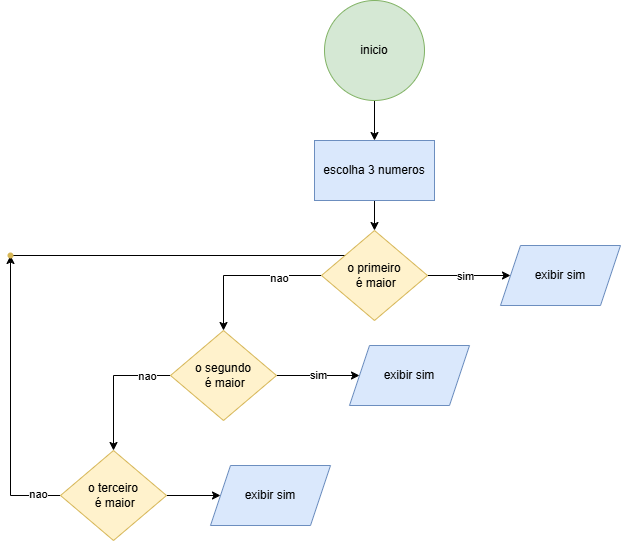

The diagram above was exported from draw.io. Its source (the exported page's mxGraphModel, read from the mxfile embedded in the PNG):
<mxGraphModel dx="1050" dy="557" grid="1" gridSize="10" guides="1" tooltips="1" connect="1" arrows="1" fold="1" page="1" pageScale="1" pageWidth="827" pageHeight="1169" math="0" shadow="0">
  <root>
    <mxCell id="0" />
    <mxCell id="1" parent="0" />
    <mxCell id="jO2WFEB-XkRa8Hb5wZDO-3" value="" style="edgeStyle=orthogonalEdgeStyle;rounded=0;orthogonalLoop=1;jettySize=auto;html=1;" edge="1" parent="1" source="jO2WFEB-XkRa8Hb5wZDO-1" target="jO2WFEB-XkRa8Hb5wZDO-2">
      <mxGeometry relative="1" as="geometry" />
    </mxCell>
    <mxCell id="jO2WFEB-XkRa8Hb5wZDO-1" value="inicio" style="ellipse;whiteSpace=wrap;html=1;aspect=fixed;fillColor=#d5e8d4;strokeColor=#82b366;" vertex="1" parent="1">
      <mxGeometry x="364" y="20" width="100" height="100" as="geometry" />
    </mxCell>
    <mxCell id="jO2WFEB-XkRa8Hb5wZDO-5" value="" style="edgeStyle=orthogonalEdgeStyle;rounded=0;orthogonalLoop=1;jettySize=auto;html=1;" edge="1" parent="1" source="jO2WFEB-XkRa8Hb5wZDO-2" target="jO2WFEB-XkRa8Hb5wZDO-4">
      <mxGeometry relative="1" as="geometry" />
    </mxCell>
    <mxCell id="jO2WFEB-XkRa8Hb5wZDO-2" value="escolha 3 numeros" style="whiteSpace=wrap;html=1;fillColor=#dae8fc;strokeColor=#6c8ebf;" vertex="1" parent="1">
      <mxGeometry x="354" y="160" width="120" height="60" as="geometry" />
    </mxCell>
    <mxCell id="jO2WFEB-XkRa8Hb5wZDO-7" value="" style="edgeStyle=orthogonalEdgeStyle;rounded=0;orthogonalLoop=1;jettySize=auto;html=1;" edge="1" parent="1" source="jO2WFEB-XkRa8Hb5wZDO-4" target="jO2WFEB-XkRa8Hb5wZDO-6">
      <mxGeometry relative="1" as="geometry" />
    </mxCell>
    <mxCell id="jO2WFEB-XkRa8Hb5wZDO-8" value="sim" style="edgeLabel;html=1;align=center;verticalAlign=middle;resizable=0;points=[];" vertex="1" connectable="0" parent="jO2WFEB-XkRa8Hb5wZDO-7">
      <mxGeometry x="-0.1133" relative="1" as="geometry">
        <mxPoint as="offset" />
      </mxGeometry>
    </mxCell>
    <mxCell id="jO2WFEB-XkRa8Hb5wZDO-10" value="" style="edgeStyle=orthogonalEdgeStyle;rounded=0;orthogonalLoop=1;jettySize=auto;html=1;" edge="1" parent="1" source="jO2WFEB-XkRa8Hb5wZDO-4" target="jO2WFEB-XkRa8Hb5wZDO-9">
      <mxGeometry relative="1" as="geometry" />
    </mxCell>
    <mxCell id="jO2WFEB-XkRa8Hb5wZDO-15" value="nao" style="edgeLabel;html=1;align=center;verticalAlign=middle;resizable=0;points=[];" vertex="1" connectable="0" parent="jO2WFEB-XkRa8Hb5wZDO-10">
      <mxGeometry x="-0.4353" y="2" relative="1" as="geometry">
        <mxPoint as="offset" />
      </mxGeometry>
    </mxCell>
    <mxCell id="jO2WFEB-XkRa8Hb5wZDO-6" value="exibir sim" style="shape=parallelogram;perimeter=parallelogramPerimeter;whiteSpace=wrap;html=1;fixedSize=1;fillColor=#dae8fc;strokeColor=#6c8ebf;" vertex="1" parent="1">
      <mxGeometry x="540" y="265" width="120" height="60" as="geometry" />
    </mxCell>
    <mxCell id="jO2WFEB-XkRa8Hb5wZDO-14" value="sim" style="edgeStyle=orthogonalEdgeStyle;rounded=0;orthogonalLoop=1;jettySize=auto;html=1;" edge="1" parent="1" source="jO2WFEB-XkRa8Hb5wZDO-9" target="jO2WFEB-XkRa8Hb5wZDO-13">
      <mxGeometry relative="1" as="geometry" />
    </mxCell>
    <mxCell id="jO2WFEB-XkRa8Hb5wZDO-18" value="" style="edgeStyle=orthogonalEdgeStyle;rounded=0;orthogonalLoop=1;jettySize=auto;html=1;" edge="1" parent="1" source="jO2WFEB-XkRa8Hb5wZDO-9" target="jO2WFEB-XkRa8Hb5wZDO-17">
      <mxGeometry relative="1" as="geometry" />
    </mxCell>
    <mxCell id="jO2WFEB-XkRa8Hb5wZDO-24" value="nao" style="edgeLabel;html=1;align=center;verticalAlign=middle;resizable=0;points=[];" vertex="1" connectable="0" parent="jO2WFEB-XkRa8Hb5wZDO-18">
      <mxGeometry x="-0.6364" relative="1" as="geometry">
        <mxPoint as="offset" />
      </mxGeometry>
    </mxCell>
    <mxCell id="jO2WFEB-XkRa8Hb5wZDO-9" value="o segundo&lt;div&gt;&amp;nbsp;é maior&lt;/div&gt;" style="rhombus;whiteSpace=wrap;html=1;fillColor=#fff2cc;strokeColor=#d6b656;" vertex="1" parent="1">
      <mxGeometry x="210" y="350" width="106" height="90" as="geometry" />
    </mxCell>
    <mxCell id="jO2WFEB-XkRa8Hb5wZDO-13" value="exibir sim" style="shape=parallelogram;perimeter=parallelogramPerimeter;whiteSpace=wrap;html=1;fixedSize=1;fillColor=#dae8fc;strokeColor=#6c8ebf;" vertex="1" parent="1">
      <mxGeometry x="389" y="365" width="120" height="60" as="geometry" />
    </mxCell>
    <mxCell id="jO2WFEB-XkRa8Hb5wZDO-20" value="" style="edgeStyle=orthogonalEdgeStyle;rounded=0;orthogonalLoop=1;jettySize=auto;html=1;" edge="1" parent="1" source="jO2WFEB-XkRa8Hb5wZDO-17" target="jO2WFEB-XkRa8Hb5wZDO-19">
      <mxGeometry relative="1" as="geometry" />
    </mxCell>
    <mxCell id="jO2WFEB-XkRa8Hb5wZDO-23" value="nao" style="edgeLabel;html=1;align=center;verticalAlign=middle;resizable=0;points=[];" vertex="1" connectable="0" parent="jO2WFEB-XkRa8Hb5wZDO-20">
      <mxGeometry x="-0.8414" y="-2" relative="1" as="geometry">
        <mxPoint as="offset" />
      </mxGeometry>
    </mxCell>
    <mxCell id="jO2WFEB-XkRa8Hb5wZDO-26" value="" style="edgeStyle=orthogonalEdgeStyle;rounded=0;orthogonalLoop=1;jettySize=auto;html=1;" edge="1" parent="1" source="jO2WFEB-XkRa8Hb5wZDO-17" target="jO2WFEB-XkRa8Hb5wZDO-25">
      <mxGeometry relative="1" as="geometry" />
    </mxCell>
    <mxCell id="jO2WFEB-XkRa8Hb5wZDO-17" value="o terceiro&lt;div&gt;&amp;nbsp;é maior&lt;/div&gt;" style="rhombus;whiteSpace=wrap;html=1;fillColor=#fff2cc;strokeColor=#d6b656;" vertex="1" parent="1">
      <mxGeometry x="100" y="470" width="106" height="90" as="geometry" />
    </mxCell>
    <mxCell id="jO2WFEB-XkRa8Hb5wZDO-22" value="" style="edgeStyle=orthogonalEdgeStyle;rounded=0;orthogonalLoop=1;jettySize=auto;html=1;" edge="1" parent="1" source="jO2WFEB-XkRa8Hb5wZDO-19" target="jO2WFEB-XkRa8Hb5wZDO-21">
      <mxGeometry relative="1" as="geometry" />
    </mxCell>
    <mxCell id="jO2WFEB-XkRa8Hb5wZDO-19" value="" style="shape=waypoint;sketch=0;size=6;pointerEvents=1;points=[];fillColor=#fff2cc;resizable=0;rotatable=0;perimeter=centerPerimeter;snapToPoint=1;strokeColor=#d6b656;" vertex="1" parent="1">
      <mxGeometry x="40" y="265" width="20" height="20" as="geometry" />
    </mxCell>
    <mxCell id="jO2WFEB-XkRa8Hb5wZDO-21" value="" style="shape=waypoint;sketch=0;size=6;pointerEvents=1;points=[];fillColor=#fff2cc;resizable=0;rotatable=0;perimeter=centerPerimeter;snapToPoint=1;strokeColor=#d6b656;" vertex="1" parent="1">
      <mxGeometry x="394" y="265" width="20" height="20" as="geometry" />
    </mxCell>
    <mxCell id="jO2WFEB-XkRa8Hb5wZDO-4" value="o primeiro&lt;div&gt;&amp;nbsp;é maior&lt;/div&gt;" style="rhombus;whiteSpace=wrap;html=1;fillColor=#fff2cc;strokeColor=#d6b656;" vertex="1" parent="1">
      <mxGeometry x="361" y="250" width="106" height="90" as="geometry" />
    </mxCell>
    <mxCell id="jO2WFEB-XkRa8Hb5wZDO-25" value="exibir sim" style="shape=parallelogram;perimeter=parallelogramPerimeter;whiteSpace=wrap;html=1;fixedSize=1;fillColor=#dae8fc;strokeColor=#6c8ebf;" vertex="1" parent="1">
      <mxGeometry x="250" y="485" width="120" height="60" as="geometry" />
    </mxCell>
  </root>
</mxGraphModel>